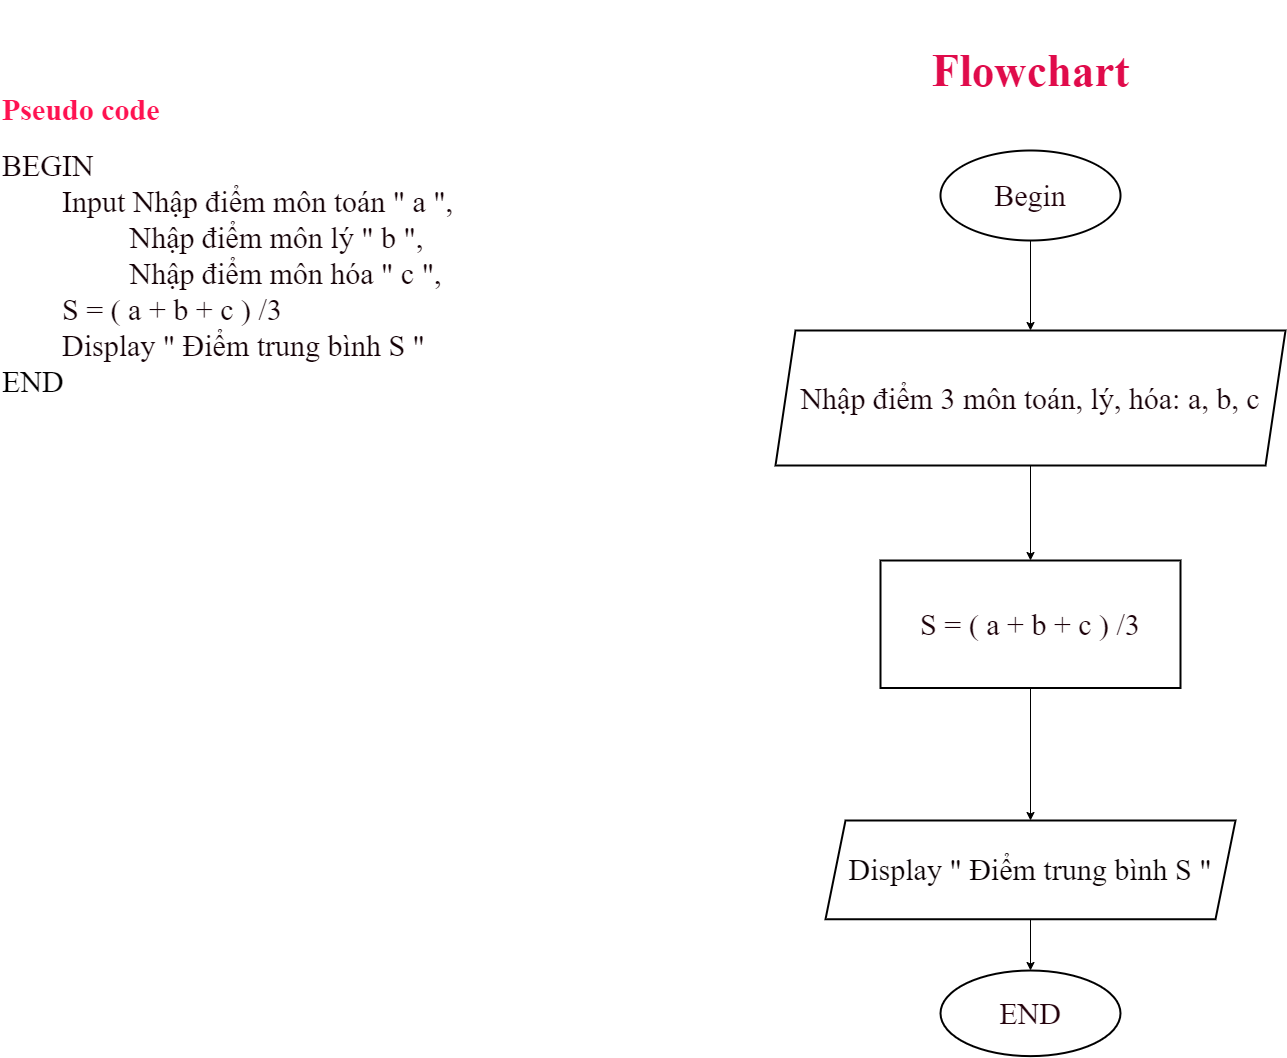

The diagram above was exported from draw.io. Its source (the exported page's mxGraphModel, read from the mxfile embedded in the PNG):
<mxGraphModel dx="5137" dy="5771" grid="1" gridSize="10" guides="1" tooltips="1" connect="1" arrows="1" fold="1" page="1" pageScale="1" pageWidth="3300" pageHeight="4681" math="0" shadow="0">
  <root>
    <mxCell id="0" />
    <mxCell id="1" parent="0" />
    <mxCell id="TtqA7r36yv2sJh3DZTD8-1" value="&lt;h1 style=&quot;font-size: 30px;&quot;&gt;&lt;font color=&quot;#ff1251&quot; style=&quot;font-size: 30px;&quot; face=&quot;Times New Roman&quot;&gt;Pseudo code&lt;/font&gt;&lt;/h1&gt;&lt;div style=&quot;font-size: 30px;&quot;&gt;&lt;font style=&quot;font-size: 30px;&quot; face=&quot;Times New Roman&quot; color=&quot;#140106&quot;&gt;BEGIN&lt;/font&gt;&lt;/div&gt;&lt;div style=&quot;font-size: 30px;&quot;&gt;&lt;font style=&quot;font-size: 30px;&quot; face=&quot;Times New Roman&quot; color=&quot;#140106&quot;&gt;&lt;span style=&quot;white-space: pre;&quot;&gt;&#09;&lt;/span&gt;Input Nhập điểm môn toán &quot; a &quot;,&amp;nbsp;&lt;/font&gt;&lt;/div&gt;&lt;div style=&quot;font-size: 30px;&quot;&gt;&lt;font style=&quot;font-size: 30px;&quot; face=&quot;Times New Roman&quot; color=&quot;#140106&quot;&gt;&lt;span style=&quot;white-space: pre;&quot;&gt;&#09;&lt;/span&gt;&lt;span style=&quot;white-space: pre;&quot;&gt;&#09;&lt;/span&gt;&amp;nbsp;Nhập điểm môn lý &quot; b &quot;,&lt;br&gt;&lt;/font&gt;&lt;/div&gt;&lt;div style=&quot;font-size: 30px;&quot;&gt;&lt;font style=&quot;font-size: 30px;&quot; face=&quot;Times New Roman&quot; color=&quot;#140106&quot;&gt;&lt;span style=&quot;white-space: pre;&quot;&gt;&#09;&lt;/span&gt;&lt;span style=&quot;white-space: pre;&quot;&gt;&#09;&lt;/span&gt;&amp;nbsp;Nhập điểm môn hóa &quot; c &quot;,&lt;br&gt;&lt;/font&gt;&lt;/div&gt;&lt;div style=&quot;font-size: 30px;&quot;&gt;&lt;font style=&quot;font-size: 30px;&quot; face=&quot;Times New Roman&quot; color=&quot;#140106&quot;&gt;&lt;span style=&quot;white-space: pre;&quot;&gt;&#09;&lt;/span&gt;S = ( a + b + c ) /3&lt;br&gt;&lt;/font&gt;&lt;/div&gt;&lt;div style=&quot;font-size: 30px;&quot;&gt;&lt;font style=&quot;font-size: 30px;&quot; face=&quot;Times New Roman&quot; color=&quot;#140106&quot;&gt;&lt;span style=&quot;white-space: pre;&quot;&gt;&#09;&lt;/span&gt;Display &quot; Điểm trung bình S &quot;&lt;/font&gt;&lt;/div&gt;&lt;span style=&quot;white-space: pre; font-size: 30px;&quot;&gt;&lt;font face=&quot;Times New Roman&quot; style=&quot;font-size: 30px;&quot;&gt;END&lt;br&gt;&lt;/font&gt;&lt;/span&gt;" style="text;html=1;align=left;verticalAlign=middle;resizable=0;points=[];autosize=1;strokeColor=none;fillColor=none;" vertex="1" parent="1">
      <mxGeometry x="-3170" y="-4600" width="480" height="350" as="geometry" />
    </mxCell>
    <mxCell id="TtqA7r36yv2sJh3DZTD8-2" value="&lt;h2&gt;&lt;b&gt;Flowchart&lt;/b&gt;&lt;/h2&gt;" style="text;html=1;align=center;verticalAlign=middle;resizable=0;points=[];autosize=1;strokeColor=none;fillColor=none;fontSize=30;fontFamily=Times New Roman;fontColor=#E00B4B;" vertex="1" parent="1">
      <mxGeometry x="-2250" y="-4660" width="220" height="140" as="geometry" />
    </mxCell>
    <mxCell id="TtqA7r36yv2sJh3DZTD8-21" value="" style="edgeStyle=orthogonalEdgeStyle;rounded=0;orthogonalLoop=1;jettySize=auto;html=1;fontFamily=Times New Roman;fontSize=30;fontColor=#24020C;" edge="1" parent="1" source="TtqA7r36yv2sJh3DZTD8-3" target="TtqA7r36yv2sJh3DZTD8-20">
      <mxGeometry relative="1" as="geometry" />
    </mxCell>
    <mxCell id="TtqA7r36yv2sJh3DZTD8-3" value="&lt;font color=&quot;#21020b&quot;&gt;Begin&lt;/font&gt;" style="strokeWidth=2;html=1;shape=mxgraph.flowchart.start_1;whiteSpace=wrap;fontFamily=Times New Roman;fontSize=30;fontColor=#E00B4B;" vertex="1" parent="1">
      <mxGeometry x="-2230" y="-4510" width="180" height="90" as="geometry" />
    </mxCell>
    <mxCell id="TtqA7r36yv2sJh3DZTD8-10" value="END" style="ellipse;whiteSpace=wrap;html=1;fontSize=30;fontFamily=Times New Roman;fontColor=#24020C;strokeWidth=2;" vertex="1" parent="1">
      <mxGeometry x="-2230" y="-3690" width="180" height="85.63" as="geometry" />
    </mxCell>
    <mxCell id="TtqA7r36yv2sJh3DZTD8-23" value="" style="edgeStyle=orthogonalEdgeStyle;rounded=0;orthogonalLoop=1;jettySize=auto;html=1;fontFamily=Times New Roman;fontSize=30;fontColor=#170108;" edge="1" parent="1" source="TtqA7r36yv2sJh3DZTD8-20" target="TtqA7r36yv2sJh3DZTD8-22">
      <mxGeometry relative="1" as="geometry" />
    </mxCell>
    <mxCell id="TtqA7r36yv2sJh3DZTD8-20" value="&lt;font color=&quot;#170108&quot;&gt;Nhập điểm 3 môn toán, lý, hóa: a, b, c&lt;/font&gt;" style="shape=parallelogram;perimeter=parallelogramPerimeter;whiteSpace=wrap;html=1;fixedSize=1;fontSize=30;fontFamily=Times New Roman;fontColor=#E00B4B;strokeWidth=2;" vertex="1" parent="1">
      <mxGeometry x="-2395" y="-4330" width="510" height="135" as="geometry" />
    </mxCell>
    <mxCell id="TtqA7r36yv2sJh3DZTD8-25" value="" style="edgeStyle=orthogonalEdgeStyle;rounded=0;orthogonalLoop=1;jettySize=auto;html=1;fontFamily=Times New Roman;fontSize=30;fontColor=#1C0109;" edge="1" parent="1" source="TtqA7r36yv2sJh3DZTD8-22" target="TtqA7r36yv2sJh3DZTD8-24">
      <mxGeometry relative="1" as="geometry" />
    </mxCell>
    <mxCell id="TtqA7r36yv2sJh3DZTD8-22" value="&lt;font color=&quot;#1c0109&quot;&gt;S = ( a + b + c ) /3&lt;/font&gt;" style="whiteSpace=wrap;html=1;fontSize=30;fontFamily=Times New Roman;fontColor=#E00B4B;strokeWidth=2;" vertex="1" parent="1">
      <mxGeometry x="-2290" y="-4100" width="300" height="127.5" as="geometry" />
    </mxCell>
    <mxCell id="TtqA7r36yv2sJh3DZTD8-27" value="" style="edgeStyle=orthogonalEdgeStyle;rounded=0;orthogonalLoop=1;jettySize=auto;html=1;fontFamily=Times New Roman;fontSize=30;fontColor=#0A0103;" edge="1" parent="1" source="TtqA7r36yv2sJh3DZTD8-24" target="TtqA7r36yv2sJh3DZTD8-10">
      <mxGeometry relative="1" as="geometry" />
    </mxCell>
    <mxCell id="TtqA7r36yv2sJh3DZTD8-24" value="&lt;font color=&quot;#0a0103&quot;&gt;Display &quot; Điểm trung bình S &quot;&lt;/font&gt;" style="shape=parallelogram;perimeter=parallelogramPerimeter;whiteSpace=wrap;html=1;fixedSize=1;fontSize=30;fontFamily=Times New Roman;fontColor=#E00B4B;strokeWidth=2;" vertex="1" parent="1">
      <mxGeometry x="-2345" y="-3840" width="410" height="98.75" as="geometry" />
    </mxCell>
  </root>
</mxGraphModel>